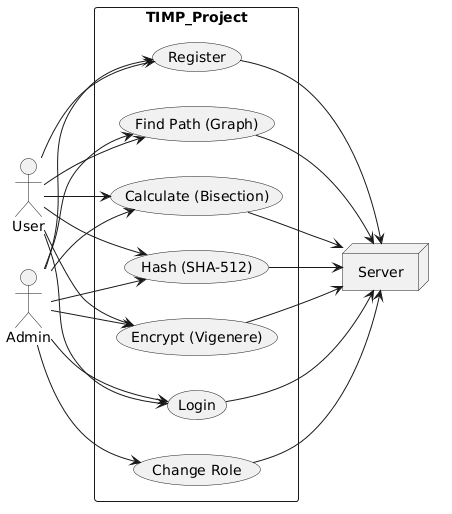

The diagram above was rendered by PlantUML. Its source (embedded in the PNG):
@startuml
left to right direction

actor "User" as U
actor "Admin" as A

rectangle TIMP_Project {
  usecase "Register" as UC1
  usecase "Login" as UC2
  usecase "Encrypt (Vigenere)" as UC3
  usecase "Hash (SHA-512)" as UC4
  usecase "Calculate (Bisection)" as UC5
  usecase "Find Path (Graph)" as UC6
  usecase "Change Role" as UC7
}

' Вместо actor используем node (узел) для обозначения сервера
node "Server" as S

U --> UC1
U --> UC2
U --> UC3
U --> UC4
U --> UC5
U --> UC6

A --> UC1
A --> UC2
A --> UC3
A --> UC4
A --> UC5
A --> UC6
A --> UC7

UC1 --> S
UC2 --> S
UC3 --> S
UC4 --> S
UC5 --> S
UC6 --> S
UC7 --> S
@enduml